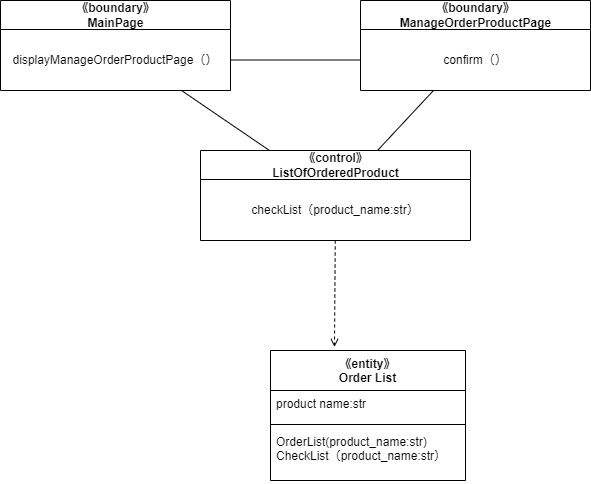

The diagram above was exported from draw.io. Its source (the exported page's mxGraphModel, read from the mxfile embedded in the PNG):
<mxGraphModel dx="1264" dy="1664" grid="1" gridSize="10" guides="1" tooltips="1" connect="1" arrows="1" fold="1" page="1" pageScale="1" pageWidth="827" pageHeight="1169" math="0" shadow="0">
  <root>
    <mxCell id="0" />
    <mxCell id="1" parent="0" />
    <mxCell id="43" value="《control》&lt;br&gt;ListOfOrderedProduct" style="swimlane;fontStyle=1;align=center;verticalAlign=middle;childLayout=stackLayout;horizontal=1;startSize=29;horizontalStack=0;resizeParent=1;resizeParentMax=0;resizeLast=0;collapsible=0;marginBottom=0;html=1;" parent="1" vertex="1">
      <mxGeometry x="180" y="-20" width="270" height="90" as="geometry" />
    </mxCell>
    <mxCell id="44" value="checkList（product_name:str）" style="text;html=1;strokeColor=none;fillColor=none;align=center;verticalAlign=middle;spacingLeft=4;spacingRight=4;overflow=hidden;rotatable=0;points=[[0,0.5],[1,0.5]];portConstraint=eastwest;" parent="43" vertex="1">
      <mxGeometry y="29" width="270" height="61" as="geometry" />
    </mxCell>
    <mxCell id="45" style="edgeStyle=none;html=1;endArrow=none;endFill=0;" parent="1" source="46" target="43" edge="1">
      <mxGeometry relative="1" as="geometry" />
    </mxCell>
    <mxCell id="46" value="《boundary》&lt;br&gt;MainPage" style="swimlane;fontStyle=1;align=center;verticalAlign=middle;childLayout=stackLayout;horizontal=1;startSize=29;horizontalStack=0;resizeParent=1;resizeParentMax=0;resizeLast=0;collapsible=0;marginBottom=0;html=1;" parent="1" vertex="1">
      <mxGeometry x="-20" y="-170" width="230" height="90" as="geometry" />
    </mxCell>
    <mxCell id="47" value="displayManageOrderProductPage（）" style="text;html=1;strokeColor=none;fillColor=none;align=center;verticalAlign=middle;spacingLeft=4;spacingRight=4;overflow=hidden;rotatable=0;points=[[0,0.5],[1,0.5]];portConstraint=eastwest;" parent="46" vertex="1">
      <mxGeometry y="29" width="230" height="61" as="geometry" />
    </mxCell>
    <mxCell id="48" style="edgeStyle=none;html=1;endArrow=none;endFill=0;" parent="1" source="49" target="43" edge="1">
      <mxGeometry relative="1" as="geometry" />
    </mxCell>
    <mxCell id="49" value="《boundary》&lt;br&gt;ManageOrderProductPage" style="swimlane;fontStyle=1;align=center;verticalAlign=middle;childLayout=stackLayout;horizontal=1;startSize=29;horizontalStack=0;resizeParent=1;resizeParentMax=0;resizeLast=0;collapsible=0;marginBottom=0;html=1;" parent="1" vertex="1">
      <mxGeometry x="340" y="-170" width="230" height="90" as="geometry" />
    </mxCell>
    <mxCell id="50" value="confirm（）" style="text;html=1;strokeColor=none;fillColor=none;align=center;verticalAlign=middle;spacingLeft=4;spacingRight=4;overflow=hidden;rotatable=0;points=[[0,0.5],[1,0.5]];portConstraint=eastwest;" parent="49" vertex="1">
      <mxGeometry y="29" width="230" height="61" as="geometry" />
    </mxCell>
    <mxCell id="51" style="edgeStyle=none;html=1;entryX=0;entryY=0.5;entryDx=0;entryDy=0;endArrow=none;endFill=0;" parent="1" source="47" target="50" edge="1">
      <mxGeometry relative="1" as="geometry" />
    </mxCell>
    <mxCell id="52" value="《entity》&#10;Order List" style="swimlane;fontStyle=1;align=center;verticalAlign=top;childLayout=stackLayout;horizontal=1;startSize=40;horizontalStack=0;resizeParent=1;resizeParentMax=0;resizeLast=0;collapsible=1;marginBottom=0;" parent="1" vertex="1">
      <mxGeometry x="250" y="180" width="195" height="130" as="geometry" />
    </mxCell>
    <mxCell id="53" value="product name:str" style="text;strokeColor=none;fillColor=none;align=left;verticalAlign=top;spacingLeft=4;spacingRight=4;overflow=hidden;rotatable=0;points=[[0,0.5],[1,0.5]];portConstraint=eastwest;" parent="52" vertex="1">
      <mxGeometry y="40" width="195" height="30" as="geometry" />
    </mxCell>
    <mxCell id="54" value="" style="line;strokeWidth=1;fillColor=none;align=left;verticalAlign=middle;spacingTop=-1;spacingLeft=3;spacingRight=3;rotatable=0;labelPosition=right;points=[];portConstraint=eastwest;strokeColor=inherit;" parent="52" vertex="1">
      <mxGeometry y="70" width="195" height="8" as="geometry" />
    </mxCell>
    <mxCell id="56" value="OrderList(product_name:str)&#10;CheckList（product_name:str）" style="text;strokeColor=none;fillColor=none;align=left;verticalAlign=top;spacingLeft=4;spacingRight=4;overflow=hidden;rotatable=0;points=[[0,0.5],[1,0.5]];portConstraint=eastwest;" parent="52" vertex="1">
      <mxGeometry y="78" width="195" height="52" as="geometry" />
    </mxCell>
    <mxCell id="59" style="edgeStyle=none;html=1;entryX=0.328;entryY=-0.027;entryDx=0;entryDy=0;entryPerimeter=0;endArrow=open;endFill=0;dashed=1;" parent="1" source="44" target="52" edge="1">
      <mxGeometry relative="1" as="geometry" />
    </mxCell>
  </root>
</mxGraphModel>